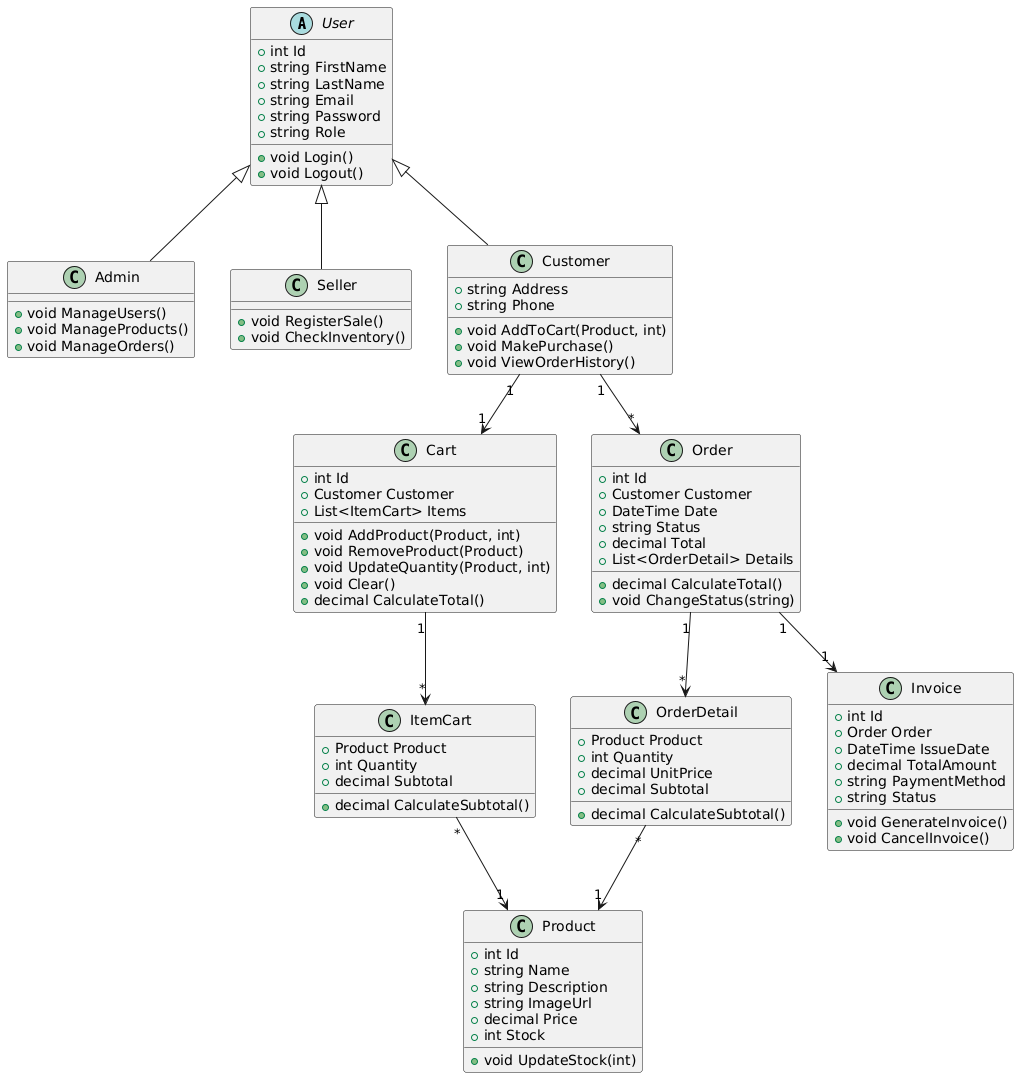

The diagram above was rendered by PlantUML. Its source (embedded in the PNG):
@startuml
' ==========================
'        USERS
' ==========================

abstract class User {
    +int Id
    +string FirstName
    +string LastName
    +string Email
    +string Password
    +string Role

    +void Login()
    +void Logout()
}

class Admin {
    +void ManageUsers()
    +void ManageProducts()
    +void ManageOrders()
}

class Seller {
    +void RegisterSale()
    +void CheckInventory()
}

class Customer {
    +string Address
    +string Phone

    +void AddToCart(Product, int)
    +void MakePurchase()
    +void ViewOrderHistory()
}

User <|-- Admin
User <|-- Seller
User <|-- Customer

' ==========================
'        PRODUCT
' ==========================

class Product {
    +int Id
    +string Name
    +string Description
    +string ImageUrl
    +decimal Price
    +int Stock

    +void UpdateStock(int)
}

' ==========================
'        CART
' ==========================

class Cart {
    +int Id
    +Customer Customer
    +List<ItemCart> Items

    +void AddProduct(Product, int)
    +void RemoveProduct(Product)
    +void UpdateQuantity(Product, int)
    +void Clear()
    +decimal CalculateTotal()
}

class ItemCart {
    +Product Product
    +int Quantity
    +decimal Subtotal

    +decimal CalculateSubtotal()
}

Customer "1" --> "1" Cart
Cart "1" --> "*" ItemCart
ItemCart "*" --> "1" Product

' ==========================
'        ORDER
' ==========================

class Order {
    +int Id
    +Customer Customer
    +DateTime Date
    +string Status
    +decimal Total
    +List<OrderDetail> Details

    +decimal CalculateTotal()
    +void ChangeStatus(string)
}

class OrderDetail {
    +Product Product
    +int Quantity
    +decimal UnitPrice
    +decimal Subtotal

    +decimal CalculateSubtotal()
}

Customer "1" --> "*" Order
Order "1" --> "*" OrderDetail
OrderDetail "*" --> "1" Product

' ==========================
'        INVOICE
' ==========================

class Invoice {
    +int Id
    +Order Order
    +DateTime IssueDate
    +decimal TotalAmount
    +string PaymentMethod
    +string Status

    +void GenerateInvoice()
    +void CancelInvoice()
}

Order "1" --> "1" Invoice
@enduml